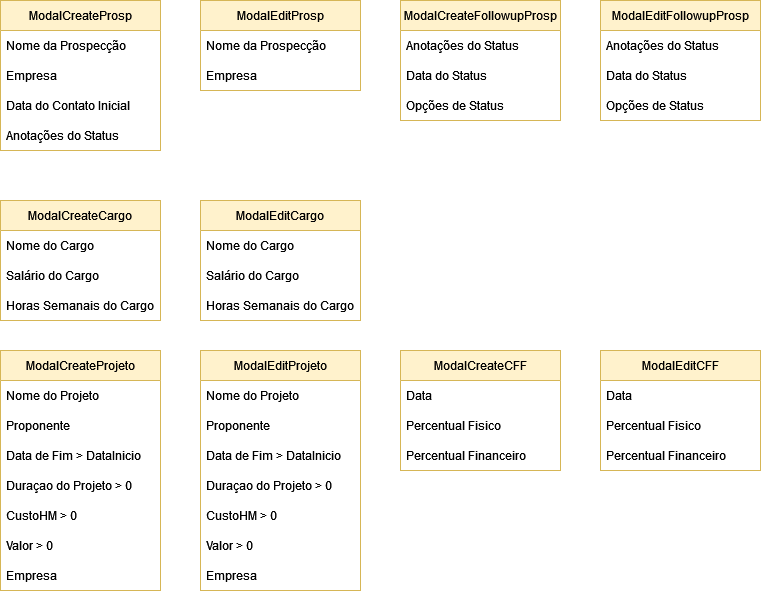

The diagram above was exported from draw.io. Its source (the exported page's mxGraphModel, read from the mxfile embedded in the PNG):
<mxGraphModel dx="950" dy="745" grid="1" gridSize="10" guides="1" tooltips="1" connect="1" arrows="1" fold="1" page="1" pageScale="1" pageWidth="827" pageHeight="1169" math="0" shadow="0">
  <root>
    <mxCell id="0" />
    <mxCell id="1" parent="0" />
    <mxCell id="yrABPVNPW0stSIBMhLB8-2" value="ModalCreateProsp" style="swimlane;fontStyle=0;childLayout=stackLayout;horizontal=1;startSize=30;horizontalStack=0;resizeParent=1;resizeParentMax=0;resizeLast=0;collapsible=1;marginBottom=0;whiteSpace=wrap;html=1;fillColor=#fff2cc;strokeColor=#d6b656;" parent="1" vertex="1">
      <mxGeometry x="40" y="200" width="160" height="150" as="geometry" />
    </mxCell>
    <mxCell id="yrABPVNPW0stSIBMhLB8-3" value="Nome da Prospecção" style="text;strokeColor=none;fillColor=none;align=left;verticalAlign=middle;spacingLeft=4;spacingRight=4;overflow=hidden;points=[[0,0.5],[1,0.5]];portConstraint=eastwest;rotatable=0;whiteSpace=wrap;html=1;" parent="yrABPVNPW0stSIBMhLB8-2" vertex="1">
      <mxGeometry y="30" width="160" height="30" as="geometry" />
    </mxCell>
    <mxCell id="yrABPVNPW0stSIBMhLB8-4" value="Empresa" style="text;strokeColor=none;fillColor=none;align=left;verticalAlign=middle;spacingLeft=4;spacingRight=4;overflow=hidden;points=[[0,0.5],[1,0.5]];portConstraint=eastwest;rotatable=0;whiteSpace=wrap;html=1;" parent="yrABPVNPW0stSIBMhLB8-2" vertex="1">
      <mxGeometry y="60" width="160" height="30" as="geometry" />
    </mxCell>
    <mxCell id="yrABPVNPW0stSIBMhLB8-19" value="Data do Contato Inicial" style="text;strokeColor=none;fillColor=none;align=left;verticalAlign=middle;spacingLeft=4;spacingRight=4;overflow=hidden;points=[[0,0.5],[1,0.5]];portConstraint=eastwest;rotatable=0;whiteSpace=wrap;html=1;" parent="yrABPVNPW0stSIBMhLB8-2" vertex="1">
      <mxGeometry y="90" width="160" height="30" as="geometry" />
    </mxCell>
    <mxCell id="yrABPVNPW0stSIBMhLB8-5" value="Anotações do Status" style="text;strokeColor=none;fillColor=none;align=left;verticalAlign=middle;spacingLeft=4;spacingRight=4;overflow=hidden;points=[[0,0.5],[1,0.5]];portConstraint=eastwest;rotatable=0;whiteSpace=wrap;html=1;" parent="yrABPVNPW0stSIBMhLB8-2" vertex="1">
      <mxGeometry y="120" width="160" height="30" as="geometry" />
    </mxCell>
    <mxCell id="yrABPVNPW0stSIBMhLB8-6" value="ModalEditProsp" style="swimlane;fontStyle=0;childLayout=stackLayout;horizontal=1;startSize=30;horizontalStack=0;resizeParent=1;resizeParentMax=0;resizeLast=0;collapsible=1;marginBottom=0;whiteSpace=wrap;html=1;fillColor=#fff2cc;strokeColor=#d6b656;" parent="1" vertex="1">
      <mxGeometry x="240" y="200" width="160" height="90" as="geometry">
        <mxRectangle x="240" y="200" width="130" height="30" as="alternateBounds" />
      </mxGeometry>
    </mxCell>
    <mxCell id="yrABPVNPW0stSIBMhLB8-7" value="Nome da Prospecção" style="text;strokeColor=none;fillColor=none;align=left;verticalAlign=middle;spacingLeft=4;spacingRight=4;overflow=hidden;points=[[0,0.5],[1,0.5]];portConstraint=eastwest;rotatable=0;whiteSpace=wrap;html=1;" parent="yrABPVNPW0stSIBMhLB8-6" vertex="1">
      <mxGeometry y="30" width="160" height="30" as="geometry" />
    </mxCell>
    <mxCell id="yrABPVNPW0stSIBMhLB8-8" value="Empresa" style="text;strokeColor=none;fillColor=none;align=left;verticalAlign=middle;spacingLeft=4;spacingRight=4;overflow=hidden;points=[[0,0.5],[1,0.5]];portConstraint=eastwest;rotatable=0;whiteSpace=wrap;html=1;" parent="yrABPVNPW0stSIBMhLB8-6" vertex="1">
      <mxGeometry y="60" width="160" height="30" as="geometry" />
    </mxCell>
    <mxCell id="yrABPVNPW0stSIBMhLB8-10" value="ModalCreateFollowupProsp" style="swimlane;fontStyle=0;childLayout=stackLayout;horizontal=1;startSize=30;horizontalStack=0;resizeParent=1;resizeParentMax=0;resizeLast=0;collapsible=1;marginBottom=0;whiteSpace=wrap;html=1;fillColor=#fff2cc;strokeColor=#d6b656;" parent="1" vertex="1">
      <mxGeometry x="440" y="200" width="160" height="120" as="geometry">
        <mxRectangle x="400" y="200" width="190" height="30" as="alternateBounds" />
      </mxGeometry>
    </mxCell>
    <mxCell id="yrABPVNPW0stSIBMhLB8-11" value="Anotações do Status" style="text;strokeColor=none;fillColor=none;align=left;verticalAlign=middle;spacingLeft=4;spacingRight=4;overflow=hidden;points=[[0,0.5],[1,0.5]];portConstraint=eastwest;rotatable=0;whiteSpace=wrap;html=1;" parent="yrABPVNPW0stSIBMhLB8-10" vertex="1">
      <mxGeometry y="30" width="160" height="30" as="geometry" />
    </mxCell>
    <mxCell id="yrABPVNPW0stSIBMhLB8-17" value="Data do Status" style="text;strokeColor=none;fillColor=none;align=left;verticalAlign=middle;spacingLeft=4;spacingRight=4;overflow=hidden;points=[[0,0.5],[1,0.5]];portConstraint=eastwest;rotatable=0;whiteSpace=wrap;html=1;" parent="yrABPVNPW0stSIBMhLB8-10" vertex="1">
      <mxGeometry y="60" width="160" height="30" as="geometry" />
    </mxCell>
    <mxCell id="yrABPVNPW0stSIBMhLB8-13" value="Opções de Status" style="text;strokeColor=none;fillColor=none;align=left;verticalAlign=middle;spacingLeft=4;spacingRight=4;overflow=hidden;points=[[0,0.5],[1,0.5]];portConstraint=eastwest;rotatable=0;whiteSpace=wrap;html=1;" parent="yrABPVNPW0stSIBMhLB8-10" vertex="1">
      <mxGeometry y="90" width="160" height="30" as="geometry" />
    </mxCell>
    <mxCell id="yrABPVNPW0stSIBMhLB8-14" value="ModalEditFollowupProsp" style="swimlane;fontStyle=0;childLayout=stackLayout;horizontal=1;startSize=30;horizontalStack=0;resizeParent=1;resizeParentMax=0;resizeLast=0;collapsible=1;marginBottom=0;whiteSpace=wrap;html=1;fillColor=#fff2cc;strokeColor=#d6b656;" parent="1" vertex="1">
      <mxGeometry x="640" y="200" width="160" height="120" as="geometry" />
    </mxCell>
    <mxCell id="yrABPVNPW0stSIBMhLB8-15" value="Anotações do Status" style="text;strokeColor=none;fillColor=none;align=left;verticalAlign=middle;spacingLeft=4;spacingRight=4;overflow=hidden;points=[[0,0.5],[1,0.5]];portConstraint=eastwest;rotatable=0;whiteSpace=wrap;html=1;" parent="yrABPVNPW0stSIBMhLB8-14" vertex="1">
      <mxGeometry y="30" width="160" height="30" as="geometry" />
    </mxCell>
    <mxCell id="yrABPVNPW0stSIBMhLB8-18" value="Data do Status" style="text;strokeColor=none;fillColor=none;align=left;verticalAlign=middle;spacingLeft=4;spacingRight=4;overflow=hidden;points=[[0,0.5],[1,0.5]];portConstraint=eastwest;rotatable=0;whiteSpace=wrap;html=1;" parent="yrABPVNPW0stSIBMhLB8-14" vertex="1">
      <mxGeometry y="60" width="160" height="30" as="geometry" />
    </mxCell>
    <mxCell id="yrABPVNPW0stSIBMhLB8-16" value="Opções de Status" style="text;strokeColor=none;fillColor=none;align=left;verticalAlign=middle;spacingLeft=4;spacingRight=4;overflow=hidden;points=[[0,0.5],[1,0.5]];portConstraint=eastwest;rotatable=0;whiteSpace=wrap;html=1;" parent="yrABPVNPW0stSIBMhLB8-14" vertex="1">
      <mxGeometry y="90" width="160" height="30" as="geometry" />
    </mxCell>
    <mxCell id="yrABPVNPW0stSIBMhLB8-20" value="ModalCreateCargo" style="swimlane;fontStyle=0;childLayout=stackLayout;horizontal=1;startSize=30;horizontalStack=0;resizeParent=1;resizeParentMax=0;resizeLast=0;collapsible=1;marginBottom=0;whiteSpace=wrap;html=1;fillColor=#fff2cc;strokeColor=#d6b656;" parent="1" vertex="1">
      <mxGeometry x="40" y="400" width="160" height="120" as="geometry" />
    </mxCell>
    <mxCell id="yrABPVNPW0stSIBMhLB8-21" value="Nome do Cargo" style="text;strokeColor=none;fillColor=none;align=left;verticalAlign=middle;spacingLeft=4;spacingRight=4;overflow=hidden;points=[[0,0.5],[1,0.5]];portConstraint=eastwest;rotatable=0;whiteSpace=wrap;html=1;" parent="yrABPVNPW0stSIBMhLB8-20" vertex="1">
      <mxGeometry y="30" width="160" height="30" as="geometry" />
    </mxCell>
    <mxCell id="yrABPVNPW0stSIBMhLB8-22" value="Salário do Cargo" style="text;strokeColor=none;fillColor=none;align=left;verticalAlign=middle;spacingLeft=4;spacingRight=4;overflow=hidden;points=[[0,0.5],[1,0.5]];portConstraint=eastwest;rotatable=0;whiteSpace=wrap;html=1;" parent="yrABPVNPW0stSIBMhLB8-20" vertex="1">
      <mxGeometry y="60" width="160" height="30" as="geometry" />
    </mxCell>
    <mxCell id="yrABPVNPW0stSIBMhLB8-23" value="Horas Semanais do Cargo" style="text;strokeColor=none;fillColor=none;align=left;verticalAlign=middle;spacingLeft=4;spacingRight=4;overflow=hidden;points=[[0,0.5],[1,0.5]];portConstraint=eastwest;rotatable=0;whiteSpace=wrap;html=1;" parent="yrABPVNPW0stSIBMhLB8-20" vertex="1">
      <mxGeometry y="90" width="160" height="30" as="geometry" />
    </mxCell>
    <mxCell id="yrABPVNPW0stSIBMhLB8-25" value="ModalEditCargo" style="swimlane;fontStyle=0;childLayout=stackLayout;horizontal=1;startSize=30;horizontalStack=0;resizeParent=1;resizeParentMax=0;resizeLast=0;collapsible=1;marginBottom=0;whiteSpace=wrap;html=1;fillColor=#fff2cc;strokeColor=#d6b656;" parent="1" vertex="1">
      <mxGeometry x="240" y="400" width="160" height="120" as="geometry" />
    </mxCell>
    <mxCell id="yrABPVNPW0stSIBMhLB8-26" value="Nome do Cargo" style="text;strokeColor=none;fillColor=none;align=left;verticalAlign=middle;spacingLeft=4;spacingRight=4;overflow=hidden;points=[[0,0.5],[1,0.5]];portConstraint=eastwest;rotatable=0;whiteSpace=wrap;html=1;" parent="yrABPVNPW0stSIBMhLB8-25" vertex="1">
      <mxGeometry y="30" width="160" height="30" as="geometry" />
    </mxCell>
    <mxCell id="yrABPVNPW0stSIBMhLB8-27" value="Salário do Cargo" style="text;strokeColor=none;fillColor=none;align=left;verticalAlign=middle;spacingLeft=4;spacingRight=4;overflow=hidden;points=[[0,0.5],[1,0.5]];portConstraint=eastwest;rotatable=0;whiteSpace=wrap;html=1;" parent="yrABPVNPW0stSIBMhLB8-25" vertex="1">
      <mxGeometry y="60" width="160" height="30" as="geometry" />
    </mxCell>
    <mxCell id="yrABPVNPW0stSIBMhLB8-28" value="Horas Semanais do Cargo" style="text;strokeColor=none;fillColor=none;align=left;verticalAlign=middle;spacingLeft=4;spacingRight=4;overflow=hidden;points=[[0,0.5],[1,0.5]];portConstraint=eastwest;rotatable=0;whiteSpace=wrap;html=1;" parent="yrABPVNPW0stSIBMhLB8-25" vertex="1">
      <mxGeometry y="90" width="160" height="30" as="geometry" />
    </mxCell>
    <mxCell id="yrABPVNPW0stSIBMhLB8-29" value="ModalCreateProjeto" style="swimlane;fontStyle=0;childLayout=stackLayout;horizontal=1;startSize=30;horizontalStack=0;resizeParent=1;resizeParentMax=0;resizeLast=0;collapsible=1;marginBottom=0;whiteSpace=wrap;html=1;fillColor=#fff2cc;strokeColor=#d6b656;" parent="1" vertex="1">
      <mxGeometry x="40" y="550" width="160" height="240" as="geometry" />
    </mxCell>
    <mxCell id="yrABPVNPW0stSIBMhLB8-30" value="Nome do Projeto" style="text;strokeColor=none;fillColor=none;align=left;verticalAlign=middle;spacingLeft=4;spacingRight=4;overflow=hidden;points=[[0,0.5],[1,0.5]];portConstraint=eastwest;rotatable=0;whiteSpace=wrap;html=1;" parent="yrABPVNPW0stSIBMhLB8-29" vertex="1">
      <mxGeometry y="30" width="160" height="30" as="geometry" />
    </mxCell>
    <mxCell id="yrABPVNPW0stSIBMhLB8-31" value="Proponente" style="text;strokeColor=none;fillColor=none;align=left;verticalAlign=middle;spacingLeft=4;spacingRight=4;overflow=hidden;points=[[0,0.5],[1,0.5]];portConstraint=eastwest;rotatable=0;whiteSpace=wrap;html=1;" parent="yrABPVNPW0stSIBMhLB8-29" vertex="1">
      <mxGeometry y="60" width="160" height="30" as="geometry" />
    </mxCell>
    <mxCell id="yrABPVNPW0stSIBMhLB8-32" value="Data de Fim &amp;gt; DataInicio" style="text;strokeColor=none;fillColor=none;align=left;verticalAlign=middle;spacingLeft=4;spacingRight=4;overflow=hidden;points=[[0,0.5],[1,0.5]];portConstraint=eastwest;rotatable=0;whiteSpace=wrap;html=1;" parent="yrABPVNPW0stSIBMhLB8-29" vertex="1">
      <mxGeometry y="90" width="160" height="30" as="geometry" />
    </mxCell>
    <mxCell id="yrABPVNPW0stSIBMhLB8-33" value="Duraçao do Projeto &amp;gt; 0" style="text;strokeColor=none;fillColor=none;align=left;verticalAlign=middle;spacingLeft=4;spacingRight=4;overflow=hidden;points=[[0,0.5],[1,0.5]];portConstraint=eastwest;rotatable=0;whiteSpace=wrap;html=1;" parent="yrABPVNPW0stSIBMhLB8-29" vertex="1">
      <mxGeometry y="120" width="160" height="30" as="geometry" />
    </mxCell>
    <mxCell id="yrABPVNPW0stSIBMhLB8-34" value="CustoHM &amp;gt; 0" style="text;strokeColor=none;fillColor=none;align=left;verticalAlign=middle;spacingLeft=4;spacingRight=4;overflow=hidden;points=[[0,0.5],[1,0.5]];portConstraint=eastwest;rotatable=0;whiteSpace=wrap;html=1;" parent="yrABPVNPW0stSIBMhLB8-29" vertex="1">
      <mxGeometry y="150" width="160" height="30" as="geometry" />
    </mxCell>
    <mxCell id="yrABPVNPW0stSIBMhLB8-35" value="Valor &amp;gt; 0" style="text;strokeColor=none;fillColor=none;align=left;verticalAlign=middle;spacingLeft=4;spacingRight=4;overflow=hidden;points=[[0,0.5],[1,0.5]];portConstraint=eastwest;rotatable=0;whiteSpace=wrap;html=1;" parent="yrABPVNPW0stSIBMhLB8-29" vertex="1">
      <mxGeometry y="180" width="160" height="30" as="geometry" />
    </mxCell>
    <mxCell id="yrABPVNPW0stSIBMhLB8-36" value="&lt;div&gt;Empresa&lt;/div&gt;" style="text;strokeColor=none;fillColor=none;align=left;verticalAlign=middle;spacingLeft=4;spacingRight=4;overflow=hidden;points=[[0,0.5],[1,0.5]];portConstraint=eastwest;rotatable=0;whiteSpace=wrap;html=1;" parent="yrABPVNPW0stSIBMhLB8-29" vertex="1">
      <mxGeometry y="210" width="160" height="30" as="geometry" />
    </mxCell>
    <mxCell id="yrABPVNPW0stSIBMhLB8-37" value="ModalEditProjeto" style="swimlane;fontStyle=0;childLayout=stackLayout;horizontal=1;startSize=30;horizontalStack=0;resizeParent=1;resizeParentMax=0;resizeLast=0;collapsible=1;marginBottom=0;whiteSpace=wrap;html=1;fillColor=#fff2cc;strokeColor=#d6b656;" parent="1" vertex="1">
      <mxGeometry x="240" y="550" width="160" height="240" as="geometry" />
    </mxCell>
    <mxCell id="yrABPVNPW0stSIBMhLB8-38" value="Nome do Projeto" style="text;strokeColor=none;fillColor=none;align=left;verticalAlign=middle;spacingLeft=4;spacingRight=4;overflow=hidden;points=[[0,0.5],[1,0.5]];portConstraint=eastwest;rotatable=0;whiteSpace=wrap;html=1;" parent="yrABPVNPW0stSIBMhLB8-37" vertex="1">
      <mxGeometry y="30" width="160" height="30" as="geometry" />
    </mxCell>
    <mxCell id="yrABPVNPW0stSIBMhLB8-39" value="Proponente" style="text;strokeColor=none;fillColor=none;align=left;verticalAlign=middle;spacingLeft=4;spacingRight=4;overflow=hidden;points=[[0,0.5],[1,0.5]];portConstraint=eastwest;rotatable=0;whiteSpace=wrap;html=1;" parent="yrABPVNPW0stSIBMhLB8-37" vertex="1">
      <mxGeometry y="60" width="160" height="30" as="geometry" />
    </mxCell>
    <mxCell id="yrABPVNPW0stSIBMhLB8-40" value="Data de Fim &amp;gt; DataInicio" style="text;strokeColor=none;fillColor=none;align=left;verticalAlign=middle;spacingLeft=4;spacingRight=4;overflow=hidden;points=[[0,0.5],[1,0.5]];portConstraint=eastwest;rotatable=0;whiteSpace=wrap;html=1;" parent="yrABPVNPW0stSIBMhLB8-37" vertex="1">
      <mxGeometry y="90" width="160" height="30" as="geometry" />
    </mxCell>
    <mxCell id="yrABPVNPW0stSIBMhLB8-41" value="Duraçao do Projeto &amp;gt; 0" style="text;strokeColor=none;fillColor=none;align=left;verticalAlign=middle;spacingLeft=4;spacingRight=4;overflow=hidden;points=[[0,0.5],[1,0.5]];portConstraint=eastwest;rotatable=0;whiteSpace=wrap;html=1;" parent="yrABPVNPW0stSIBMhLB8-37" vertex="1">
      <mxGeometry y="120" width="160" height="30" as="geometry" />
    </mxCell>
    <mxCell id="yrABPVNPW0stSIBMhLB8-42" value="CustoHM &amp;gt; 0" style="text;strokeColor=none;fillColor=none;align=left;verticalAlign=middle;spacingLeft=4;spacingRight=4;overflow=hidden;points=[[0,0.5],[1,0.5]];portConstraint=eastwest;rotatable=0;whiteSpace=wrap;html=1;" parent="yrABPVNPW0stSIBMhLB8-37" vertex="1">
      <mxGeometry y="150" width="160" height="30" as="geometry" />
    </mxCell>
    <mxCell id="yrABPVNPW0stSIBMhLB8-43" value="Valor &amp;gt; 0" style="text;strokeColor=none;fillColor=none;align=left;verticalAlign=middle;spacingLeft=4;spacingRight=4;overflow=hidden;points=[[0,0.5],[1,0.5]];portConstraint=eastwest;rotatable=0;whiteSpace=wrap;html=1;" parent="yrABPVNPW0stSIBMhLB8-37" vertex="1">
      <mxGeometry y="180" width="160" height="30" as="geometry" />
    </mxCell>
    <mxCell id="yrABPVNPW0stSIBMhLB8-44" value="&lt;div&gt;Empresa&lt;/div&gt;" style="text;strokeColor=none;fillColor=none;align=left;verticalAlign=middle;spacingLeft=4;spacingRight=4;overflow=hidden;points=[[0,0.5],[1,0.5]];portConstraint=eastwest;rotatable=0;whiteSpace=wrap;html=1;" parent="yrABPVNPW0stSIBMhLB8-37" vertex="1">
      <mxGeometry y="210" width="160" height="30" as="geometry" />
    </mxCell>
    <mxCell id="k-FKooOEilEnWslpYdkZ-1" value="ModalCreateCFF" style="swimlane;fontStyle=0;childLayout=stackLayout;horizontal=1;startSize=30;horizontalStack=0;resizeParent=1;resizeParentMax=0;resizeLast=0;collapsible=1;marginBottom=0;whiteSpace=wrap;html=1;fillColor=#fff2cc;strokeColor=#d6b656;" parent="1" vertex="1">
      <mxGeometry x="440" y="550" width="160" height="120" as="geometry" />
    </mxCell>
    <mxCell id="k-FKooOEilEnWslpYdkZ-8" value="Data" style="text;strokeColor=none;fillColor=none;align=left;verticalAlign=middle;spacingLeft=4;spacingRight=4;overflow=hidden;points=[[0,0.5],[1,0.5]];portConstraint=eastwest;rotatable=0;whiteSpace=wrap;html=1;" parent="k-FKooOEilEnWslpYdkZ-1" vertex="1">
      <mxGeometry y="30" width="160" height="30" as="geometry" />
    </mxCell>
    <mxCell id="k-FKooOEilEnWslpYdkZ-9" value="&lt;div&gt;Percentual Fisico&lt;/div&gt;" style="text;strokeColor=none;fillColor=none;align=left;verticalAlign=middle;spacingLeft=4;spacingRight=4;overflow=hidden;points=[[0,0.5],[1,0.5]];portConstraint=eastwest;rotatable=0;whiteSpace=wrap;html=1;" parent="k-FKooOEilEnWslpYdkZ-1" vertex="1">
      <mxGeometry y="60" width="160" height="30" as="geometry" />
    </mxCell>
    <mxCell id="k-FKooOEilEnWslpYdkZ-10" value="&lt;div&gt;Percentual Financeiro&lt;/div&gt;" style="text;strokeColor=none;fillColor=none;align=left;verticalAlign=middle;spacingLeft=4;spacingRight=4;overflow=hidden;points=[[0,0.5],[1,0.5]];portConstraint=eastwest;rotatable=0;whiteSpace=wrap;html=1;" parent="k-FKooOEilEnWslpYdkZ-1" vertex="1">
      <mxGeometry y="90" width="160" height="30" as="geometry" />
    </mxCell>
    <mxCell id="k-FKooOEilEnWslpYdkZ-137" value="ModalEditCFF" style="swimlane;fontStyle=0;childLayout=stackLayout;horizontal=1;startSize=30;horizontalStack=0;resizeParent=1;resizeParentMax=0;resizeLast=0;collapsible=1;marginBottom=0;whiteSpace=wrap;html=1;fillColor=#fff2cc;strokeColor=#d6b656;" parent="1" vertex="1">
      <mxGeometry x="640" y="550" width="160" height="120" as="geometry" />
    </mxCell>
    <mxCell id="k-FKooOEilEnWslpYdkZ-138" value="Data" style="text;strokeColor=none;fillColor=none;align=left;verticalAlign=middle;spacingLeft=4;spacingRight=4;overflow=hidden;points=[[0,0.5],[1,0.5]];portConstraint=eastwest;rotatable=0;whiteSpace=wrap;html=1;" parent="k-FKooOEilEnWslpYdkZ-137" vertex="1">
      <mxGeometry y="30" width="160" height="30" as="geometry" />
    </mxCell>
    <mxCell id="k-FKooOEilEnWslpYdkZ-139" value="&lt;div&gt;Percentual Fisico&lt;/div&gt;" style="text;strokeColor=none;fillColor=none;align=left;verticalAlign=middle;spacingLeft=4;spacingRight=4;overflow=hidden;points=[[0,0.5],[1,0.5]];portConstraint=eastwest;rotatable=0;whiteSpace=wrap;html=1;" parent="k-FKooOEilEnWslpYdkZ-137" vertex="1">
      <mxGeometry y="60" width="160" height="30" as="geometry" />
    </mxCell>
    <mxCell id="k-FKooOEilEnWslpYdkZ-140" value="&lt;div&gt;Percentual Financeiro&lt;/div&gt;" style="text;strokeColor=none;fillColor=none;align=left;verticalAlign=middle;spacingLeft=4;spacingRight=4;overflow=hidden;points=[[0,0.5],[1,0.5]];portConstraint=eastwest;rotatable=0;whiteSpace=wrap;html=1;" parent="k-FKooOEilEnWslpYdkZ-137" vertex="1">
      <mxGeometry y="90" width="160" height="30" as="geometry" />
    </mxCell>
  </root>
</mxGraphModel>